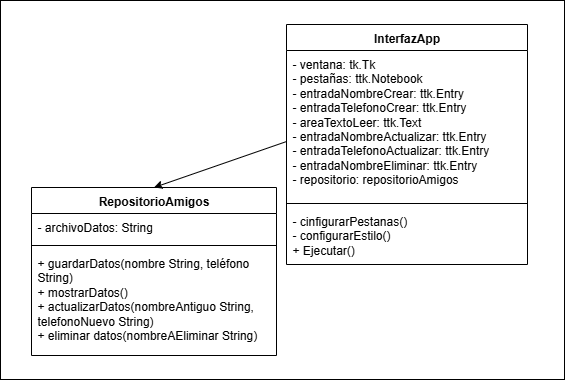

The diagram above was exported from draw.io. Its source (the exported page's mxGraphModel, read from the mxfile embedded in the PNG):
<mxGraphModel dx="998" dy="974" grid="0" gridSize="10" guides="1" tooltips="1" connect="1" arrows="1" fold="1" page="0" pageScale="1" pageWidth="827" pageHeight="1169" math="0" shadow="0">
  <root>
    <mxCell id="0" />
    <mxCell id="1" parent="0" />
    <mxCell id="e8YVAj9o9AdHVlx81VgP-1" value="" style="rounded=0;whiteSpace=wrap;html=1;" parent="1" vertex="1">
      <mxGeometry x="7" y="-214" width="564" height="379" as="geometry" />
    </mxCell>
    <mxCell id="3s-Uaz5vOasl2oIVyMKq-9" value="RepositorioAmigos" style="swimlane;fontStyle=1;align=center;verticalAlign=top;childLayout=stackLayout;horizontal=1;startSize=26;horizontalStack=0;resizeParent=1;resizeParentMax=0;resizeLast=0;collapsible=1;marginBottom=0;whiteSpace=wrap;html=1;" parent="1" vertex="1">
      <mxGeometry x="38" y="-27" width="245" height="168" as="geometry" />
    </mxCell>
    <mxCell id="3s-Uaz5vOasl2oIVyMKq-10" value="- archivoDatos: String" style="text;strokeColor=none;fillColor=none;align=left;verticalAlign=top;spacingLeft=4;spacingRight=4;overflow=hidden;rotatable=0;points=[[0,0.5],[1,0.5]];portConstraint=eastwest;whiteSpace=wrap;html=1;" parent="3s-Uaz5vOasl2oIVyMKq-9" vertex="1">
      <mxGeometry y="26" width="245" height="28" as="geometry" />
    </mxCell>
    <mxCell id="3s-Uaz5vOasl2oIVyMKq-11" value="" style="line;strokeWidth=1;fillColor=none;align=left;verticalAlign=middle;spacingTop=-1;spacingLeft=3;spacingRight=3;rotatable=0;labelPosition=right;points=[];portConstraint=eastwest;strokeColor=inherit;" parent="3s-Uaz5vOasl2oIVyMKq-9" vertex="1">
      <mxGeometry y="54" width="245" height="8" as="geometry" />
    </mxCell>
    <mxCell id="3s-Uaz5vOasl2oIVyMKq-12" value="+ guardarDatos(nombre String, teléfono String)&lt;div&gt;+ mostrarDatos()&lt;/div&gt;&lt;div&gt;+ actualizarDatos(nombreAntiguo String, telefonoNuevo String)&lt;/div&gt;&lt;div&gt;+ eliminar datos(nombreAEliminar String)&lt;/div&gt;" style="text;strokeColor=none;fillColor=none;align=left;verticalAlign=top;spacingLeft=4;spacingRight=4;overflow=hidden;rotatable=0;points=[[0,0.5],[1,0.5]];portConstraint=eastwest;whiteSpace=wrap;html=1;" parent="3s-Uaz5vOasl2oIVyMKq-9" vertex="1">
      <mxGeometry y="62" width="245" height="106" as="geometry" />
    </mxCell>
    <mxCell id="3s-Uaz5vOasl2oIVyMKq-15" value="InterfazApp" style="swimlane;fontStyle=1;align=center;verticalAlign=top;childLayout=stackLayout;horizontal=1;startSize=26;horizontalStack=0;resizeParent=1;resizeParentMax=0;resizeLast=0;collapsible=1;marginBottom=0;whiteSpace=wrap;html=1;" parent="1" vertex="1">
      <mxGeometry x="293" y="-190" width="241" height="240" as="geometry" />
    </mxCell>
    <mxCell id="3s-Uaz5vOasl2oIVyMKq-16" value="&lt;div&gt;- ventana: tk.Tk&lt;/div&gt;&lt;div&gt;- pestañas: ttk.Notebook&lt;/div&gt;&lt;div&gt;- entradaNombreCrear: ttk.Entry&lt;/div&gt;&lt;div&gt;- entradaTelefonoCrear: ttk.&lt;span style=&quot;background-color: transparent; color: light-dark(rgb(0, 0, 0), rgb(255, 255, 255));&quot;&gt;Entry&lt;/span&gt;&lt;/div&gt;&lt;div&gt;- areaTextoLeer: ttk.Text&lt;/div&gt;&lt;div&gt;&lt;div&gt;- entradaNombreActualizar: ttk.&lt;span style=&quot;background-color: transparent; color: light-dark(rgb(0, 0, 0), rgb(255, 255, 255));&quot;&gt;Entry&lt;/span&gt;&lt;/div&gt;&lt;div&gt;- entradaTelefonoActualizar: ttk.&lt;span style=&quot;background-color: transparent; color: light-dark(rgb(0, 0, 0), rgb(255, 255, 255));&quot;&gt;Entry&lt;/span&gt;&lt;/div&gt;&lt;div&gt;- entradaNombreEliminar: ttk.&lt;span style=&quot;background-color: transparent; color: light-dark(rgb(0, 0, 0), rgb(255, 255, 255));&quot;&gt;Entry&lt;/span&gt;&lt;/div&gt;&lt;/div&gt;&lt;div&gt;&lt;span style=&quot;background-color: transparent; color: light-dark(rgb(0, 0, 0), rgb(255, 255, 255));&quot;&gt;- repositorio: repositorioAmigos&amp;nbsp;&lt;/span&gt;&lt;/div&gt;" style="text;strokeColor=none;fillColor=none;align=left;verticalAlign=top;spacingLeft=4;spacingRight=4;overflow=hidden;rotatable=0;points=[[0,0.5],[1,0.5]];portConstraint=eastwest;whiteSpace=wrap;html=1;" parent="3s-Uaz5vOasl2oIVyMKq-15" vertex="1">
      <mxGeometry y="26" width="241" height="149" as="geometry" />
    </mxCell>
    <mxCell id="3s-Uaz5vOasl2oIVyMKq-17" value="" style="line;strokeWidth=1;fillColor=none;align=left;verticalAlign=middle;spacingTop=-1;spacingLeft=3;spacingRight=3;rotatable=0;labelPosition=right;points=[];portConstraint=eastwest;strokeColor=inherit;" parent="3s-Uaz5vOasl2oIVyMKq-15" vertex="1">
      <mxGeometry y="175" width="241" height="8" as="geometry" />
    </mxCell>
    <mxCell id="3s-Uaz5vOasl2oIVyMKq-18" value="- cinfigurarPestanas()&lt;div&gt;- configurarEstilo()&lt;div&gt;+ Ejecutar()&lt;/div&gt;&lt;/div&gt;" style="text;strokeColor=none;fillColor=none;align=left;verticalAlign=top;spacingLeft=4;spacingRight=4;overflow=hidden;rotatable=0;points=[[0,0.5],[1,0.5]];portConstraint=eastwest;whiteSpace=wrap;html=1;" parent="3s-Uaz5vOasl2oIVyMKq-15" vertex="1">
      <mxGeometry y="183" width="241" height="57" as="geometry" />
    </mxCell>
    <mxCell id="3s-Uaz5vOasl2oIVyMKq-19" value="" style="endArrow=none;html=1;rounded=0;fontSize=12;curved=1;entryX=0;entryY=0.611;entryDx=0;entryDy=0;entryPerimeter=0;exitX=0.5;exitY=0;exitDx=0;exitDy=0;endFill=0;startArrow=classic;startFill=1;" parent="1" source="3s-Uaz5vOasl2oIVyMKq-9" target="3s-Uaz5vOasl2oIVyMKq-16" edge="1">
      <mxGeometry width="50" height="50" relative="1" as="geometry">
        <mxPoint x="289" y="45" as="sourcePoint" />
        <mxPoint x="317" y="151" as="targetPoint" />
      </mxGeometry>
    </mxCell>
  </root>
</mxGraphModel>